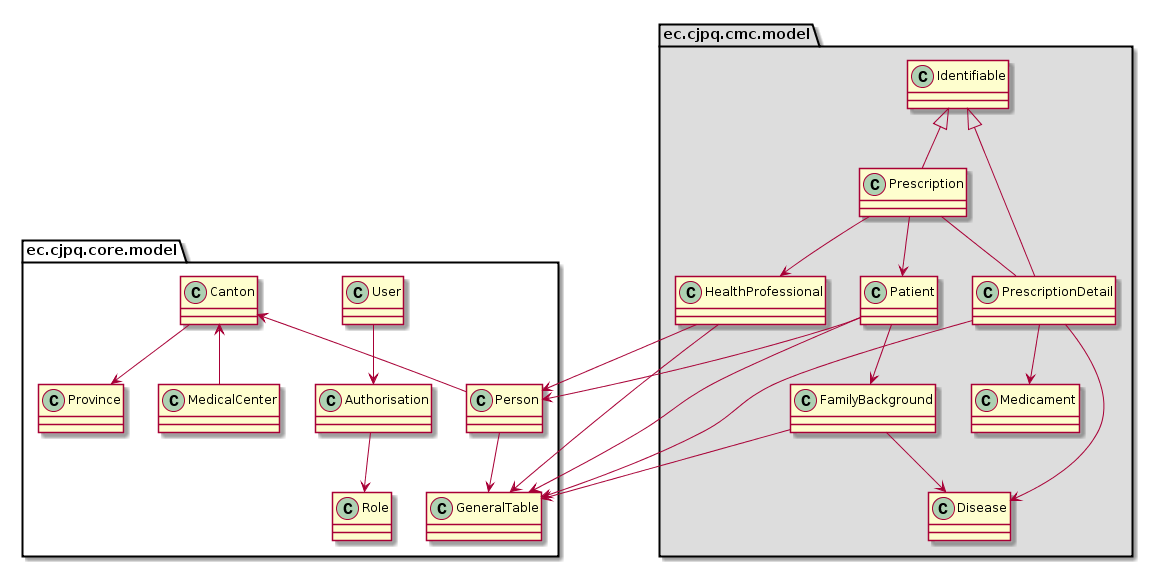

The diagram above was rendered by PlantUML. Its source (embedded in the PNG):
@startuml

	package ec.cjpq.core.model {
		User --> Authorisation
		Authorisation --> Role

		Person --> GeneralTable
		Canton <-- Person
		Canton <-- MedicalCenter
		Canton --> Province
	}

	package "ec.cjpq.cmc.model" #DDDDDD {
		class MedicalCenter	

		Identifiable <|-- Prescription
		Identifiable <|-- PrescriptionDetail

		Patient --> Person
		Patient --> FamilyBackground
		Patient --> GeneralTable
		FamilyBackground --> Disease 
		FamilyBackground --> GeneralTable

		HealthProfessional --> Person
		HealthProfessional --> GeneralTable

		Prescription --> Patient 
		Prescription --> HealthProfessional
		Prescription -- PrescriptionDetail
		
		PrescriptionDetail --> Disease
		PrescriptionDetail --> Medicament
		PrescriptionDetail --> GeneralTable
	}

@enduml